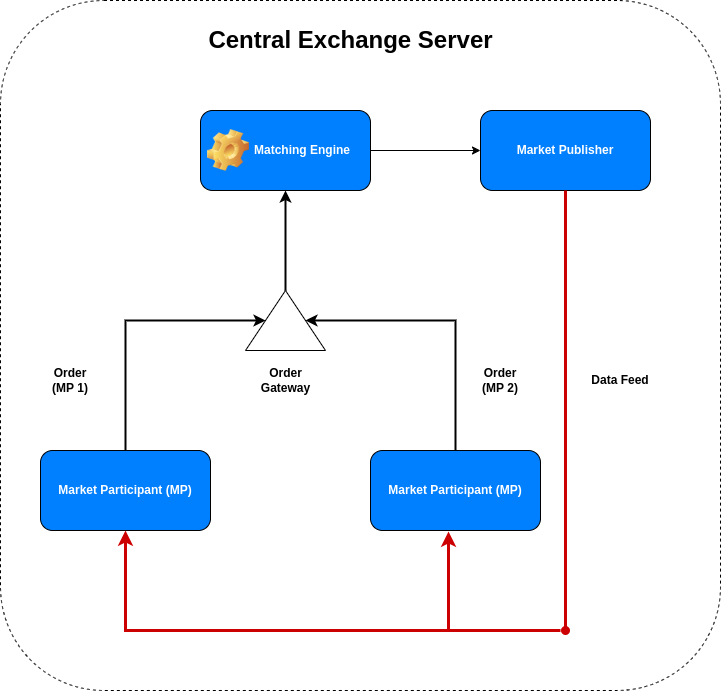

The diagram above was exported from draw.io. Its source (the exported page's mxGraphModel, read from the mxfile embedded in the PNG):
<mxGraphModel dx="1614" dy="900" grid="1" gridSize="10" guides="1" tooltips="1" connect="1" arrows="1" fold="1" page="1" pageScale="1" pageWidth="850" pageHeight="1100" math="0" shadow="0">
  <root>
    <mxCell id="0" />
    <mxCell id="1" parent="0" />
    <mxCell id="05kFqEQC1Gp1AJVl4FiM-19" value="" style="rounded=1;whiteSpace=wrap;html=1;fillColor=none;dashed=1;" parent="1" vertex="1">
      <mxGeometry y="130" width="720" height="690" as="geometry" />
    </mxCell>
    <mxCell id="05kFqEQC1Gp1AJVl4FiM-3" value="&lt;font color=&quot;#ffffff&quot;&gt;Matching Engine&lt;/font&gt;" style="label;whiteSpace=wrap;html=1;image=img/clipart/Gear_128x128.png;fillColor=#007FFF;" parent="1" vertex="1">
      <mxGeometry x="200" y="240" width="170" height="80" as="geometry" />
    </mxCell>
    <mxCell id="05kFqEQC1Gp1AJVl4FiM-5" value="&lt;font color=&quot;#ffffff&quot;&gt;Market Publisher&lt;/font&gt;" style="rounded=1;whiteSpace=wrap;html=1;fontStyle=1;fillColor=#007FFF;" parent="1" vertex="1">
      <mxGeometry x="480" y="240" width="170" height="80" as="geometry" />
    </mxCell>
    <mxCell id="05kFqEQC1Gp1AJVl4FiM-7" value="" style="endArrow=classic;html=1;rounded=0;exitX=1;exitY=0.5;exitDx=0;exitDy=0;entryX=0;entryY=0.5;entryDx=0;entryDy=0;" parent="1" source="05kFqEQC1Gp1AJVl4FiM-3" target="05kFqEQC1Gp1AJVl4FiM-5" edge="1">
      <mxGeometry width="50" height="50" relative="1" as="geometry">
        <mxPoint x="280" y="460" as="sourcePoint" />
        <mxPoint x="330" y="410" as="targetPoint" />
      </mxGeometry>
    </mxCell>
    <mxCell id="05kFqEQC1Gp1AJVl4FiM-8" value="&lt;font color=&quot;#ffffff&quot;&gt;Market Participant (MP)&lt;/font&gt;" style="rounded=1;whiteSpace=wrap;html=1;fontStyle=1;fillColor=#007FFF;" parent="1" vertex="1">
      <mxGeometry x="40" y="580" width="170" height="80" as="geometry" />
    </mxCell>
    <mxCell id="05kFqEQC1Gp1AJVl4FiM-9" value="&lt;font color=&quot;#ffffff&quot;&gt;Market Participant (MP)&lt;/font&gt;" style="rounded=1;whiteSpace=wrap;html=1;fontStyle=1;fillColor=#007FFF;" parent="1" vertex="1">
      <mxGeometry x="370" y="580" width="170" height="80" as="geometry" />
    </mxCell>
    <mxCell id="05kFqEQC1Gp1AJVl4FiM-10" value="" style="triangle;whiteSpace=wrap;html=1;direction=north;fillColor=none;" parent="1" vertex="1">
      <mxGeometry x="245" y="420" width="80" height="60" as="geometry" />
    </mxCell>
    <mxCell id="05kFqEQC1Gp1AJVl4FiM-11" value="" style="endArrow=classic;html=1;rounded=0;exitX=0.5;exitY=0;exitDx=0;exitDy=0;entryX=0.5;entryY=0;entryDx=0;entryDy=0;strokeWidth=2;" parent="1" source="05kFqEQC1Gp1AJVl4FiM-8" target="05kFqEQC1Gp1AJVl4FiM-10" edge="1">
      <mxGeometry width="50" height="50" relative="1" as="geometry">
        <mxPoint x="280" y="460" as="sourcePoint" />
        <mxPoint x="330" y="410" as="targetPoint" />
        <Array as="points">
          <mxPoint x="125" y="450" />
        </Array>
      </mxGeometry>
    </mxCell>
    <mxCell id="05kFqEQC1Gp1AJVl4FiM-12" value="" style="endArrow=classic;html=1;rounded=0;exitX=0.5;exitY=0;exitDx=0;exitDy=0;entryX=0.5;entryY=1;entryDx=0;entryDy=0;strokeWidth=2;" parent="1" source="05kFqEQC1Gp1AJVl4FiM-9" target="05kFqEQC1Gp1AJVl4FiM-10" edge="1">
      <mxGeometry width="50" height="50" relative="1" as="geometry">
        <mxPoint x="135" y="590" as="sourcePoint" />
        <mxPoint x="275" y="460" as="targetPoint" />
        <Array as="points">
          <mxPoint x="455" y="450" />
        </Array>
      </mxGeometry>
    </mxCell>
    <mxCell id="05kFqEQC1Gp1AJVl4FiM-13" value="&lt;b&gt;Order Gateway&lt;/b&gt;" style="text;html=1;strokeColor=none;fillColor=none;align=center;verticalAlign=middle;whiteSpace=wrap;rounded=0;" parent="1" vertex="1">
      <mxGeometry x="242.5" y="490" width="85" height="40" as="geometry" />
    </mxCell>
    <mxCell id="05kFqEQC1Gp1AJVl4FiM-14" value="" style="endArrow=classic;html=1;rounded=0;exitX=1;exitY=0.5;exitDx=0;exitDy=0;entryX=0.5;entryY=1;entryDx=0;entryDy=0;strokeWidth=2;" parent="1" source="05kFqEQC1Gp1AJVl4FiM-10" target="05kFqEQC1Gp1AJVl4FiM-3" edge="1">
      <mxGeometry width="50" height="50" relative="1" as="geometry">
        <mxPoint x="280" y="460" as="sourcePoint" />
        <mxPoint x="330" y="410" as="targetPoint" />
      </mxGeometry>
    </mxCell>
    <mxCell id="05kFqEQC1Gp1AJVl4FiM-15" value="" style="endArrow=oval;html=1;rounded=0;exitX=0.5;exitY=1;exitDx=0;exitDy=0;endFill=1;fillColor=#f8cecc;strokeColor=#CC0000;strokeWidth=3;" parent="1" source="05kFqEQC1Gp1AJVl4FiM-5" edge="1">
      <mxGeometry width="50" height="50" relative="1" as="geometry">
        <mxPoint x="280" y="460" as="sourcePoint" />
        <mxPoint x="565" y="760" as="targetPoint" />
      </mxGeometry>
    </mxCell>
    <mxCell id="05kFqEQC1Gp1AJVl4FiM-17" value="" style="endArrow=classic;html=1;rounded=0;entryX=0.459;entryY=1.013;entryDx=0;entryDy=0;entryPerimeter=0;fillColor=#f8cecc;strokeColor=#CC0000;strokeWidth=3;" parent="1" target="05kFqEQC1Gp1AJVl4FiM-9" edge="1">
      <mxGeometry width="50" height="50" relative="1" as="geometry">
        <mxPoint x="560" y="760" as="sourcePoint" />
        <mxPoint x="330" y="410" as="targetPoint" />
        <Array as="points">
          <mxPoint x="448" y="760" />
        </Array>
      </mxGeometry>
    </mxCell>
    <mxCell id="05kFqEQC1Gp1AJVl4FiM-18" value="" style="endArrow=classic;html=1;rounded=0;entryX=0.5;entryY=1;entryDx=0;entryDy=0;fillColor=#f8cecc;strokeColor=#CC0000;strokeWidth=3;" parent="1" target="05kFqEQC1Gp1AJVl4FiM-8" edge="1">
      <mxGeometry width="50" height="50" relative="1" as="geometry">
        <mxPoint x="450" y="760" as="sourcePoint" />
        <mxPoint x="458" y="671" as="targetPoint" />
        <Array as="points">
          <mxPoint x="125" y="760" />
        </Array>
      </mxGeometry>
    </mxCell>
    <mxCell id="05kFqEQC1Gp1AJVl4FiM-20" value="Central Exchange Server" style="text;strokeColor=none;fillColor=none;html=1;fontSize=24;fontStyle=1;verticalAlign=middle;align=center;" parent="1" vertex="1">
      <mxGeometry x="300" y="150" width="100" height="40" as="geometry" />
    </mxCell>
    <mxCell id="lJ1liaEvjKeFad4c0F8Y-1" value="&lt;b&gt;Order &lt;br&gt;(MP 1)&lt;/b&gt;" style="text;html=1;align=center;verticalAlign=middle;whiteSpace=wrap;rounded=0;" vertex="1" parent="1">
      <mxGeometry x="40" y="495" width="60" height="30" as="geometry" />
    </mxCell>
    <mxCell id="lJ1liaEvjKeFad4c0F8Y-2" value="&lt;b&gt;Order &lt;br&gt;(MP 2)&lt;/b&gt;" style="text;html=1;align=center;verticalAlign=middle;whiteSpace=wrap;rounded=0;" vertex="1" parent="1">
      <mxGeometry x="470" y="495" width="60" height="30" as="geometry" />
    </mxCell>
    <mxCell id="lJ1liaEvjKeFad4c0F8Y-3" value="&lt;b&gt;Data Feed&lt;/b&gt;" style="text;html=1;align=center;verticalAlign=middle;whiteSpace=wrap;rounded=0;" vertex="1" parent="1">
      <mxGeometry x="590" y="495" width="60" height="30" as="geometry" />
    </mxCell>
  </root>
</mxGraphModel>